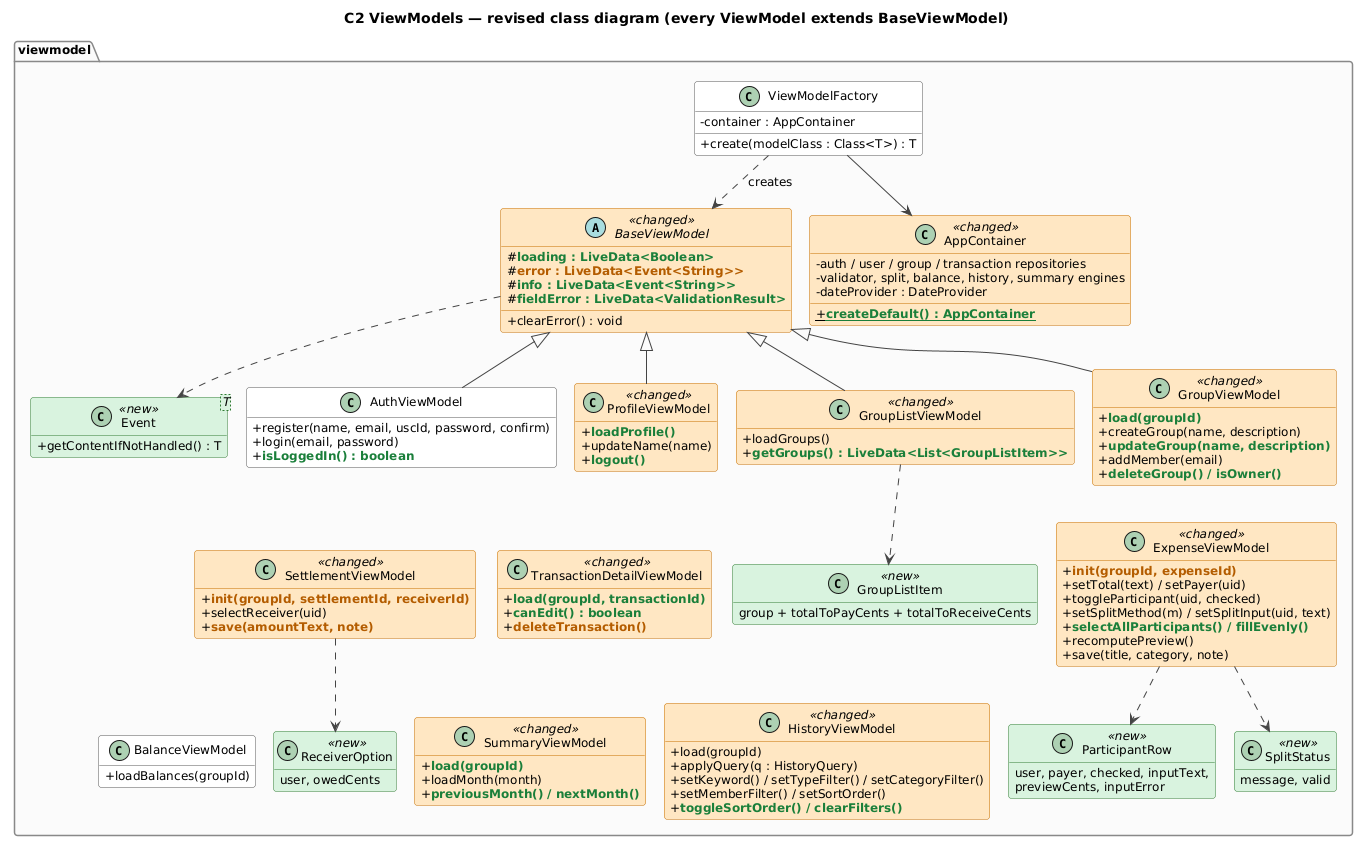

The diagram above was rendered by PlantUML. Its source (embedded in the PNG):
@startuml class-c2
!pragma layout smetana
!include style.iuml
skinparam classAttributeIconSize 0
hide empty members
title C2 ViewModels — revised class diagram (every ViewModel extends BaseViewModel)

package "viewmodel" {
  abstract class BaseViewModel <<changed>> {
    #NEW(loading : LiveData<Boolean>)
    #CHG(error : LiveData<Event<String>>)
    #NEW(info : LiveData<Event<String>>)
    #NEW(fieldError : LiveData<ValidationResult>)
    +clearError() : void
  }
  class ViewModelFactory {
    -container : AppContainer
    +create(modelClass : Class<T>) : T
  }
  class AppContainer <<changed>> {
    -auth / user / group / transaction repositories
    -validator, split, balance, history, summary engines
    -dateProvider : DateProvider
    +{static} NEW(createDefault() : AppContainer)
  }
  class "Event<T>" as Event <<new>> {
    +getContentIfNotHandled() : T
  }

  class AuthViewModel {
    +register(name, email, uscId, password, confirm)
    +login(email, password)
    +NEW(isLoggedIn() : boolean)
  }
  class ProfileViewModel <<changed>> {
    +NEW(loadProfile())
    +updateName(name)
    +NEW(logout())
  }
  class GroupListViewModel <<changed>> {
    +loadGroups()
    +NEW(getGroups() : LiveData<List<GroupListItem>>)
  }
  class GroupViewModel <<changed>> {
    +NEW(load(groupId))
    +createGroup(name, description)
    +NEW(updateGroup(name, description))
    +addMember(email)
    +NEW(deleteGroup() / isOwner())
  }

  class ExpenseViewModel <<changed>> {
    +CHG(init(groupId, expenseId))
    +setTotal(text) / setPayer(uid)
    +toggleParticipant(uid, checked)
    +setSplitMethod(m) / setSplitInput(uid, text)
    +NEW(selectAllParticipants() / fillEvenly())
    +recomputePreview()
    +save(title, category, note)
  }
  class SettlementViewModel <<changed>> {
    +CHG(init(groupId, settlementId, receiverId))
    +selectReceiver(uid)
    +CHG(save(amountText, note))
  }
  class TransactionDetailViewModel <<changed>> {
    +NEW(load(groupId, transactionId))
    +NEW(canEdit() : boolean)
    +CHG(deleteTransaction())
  }

  class BalanceViewModel {
    +loadBalances(groupId)
  }
  class HistoryViewModel <<changed>> {
    +load(groupId)
    +applyQuery(q : HistoryQuery)
    +setKeyword() / setTypeFilter() / setCategoryFilter()
    +setMemberFilter() / setSortOrder()
    +NEW(toggleSortOrder() / clearFilters())
  }
  class SummaryViewModel <<changed>> {
    +NEW(load(groupId))
    +loadMonth(month)
    +NEW(previousMonth() / nextMonth())
  }

  class GroupListItem <<new>> {
    group + totalToPayCents + totalToReceiveCents
  }
  class ParticipantRow <<new>> {
    user, payer, checked, inputText,
    previewCents, inputError
  }
  class SplitStatus <<new>> {
    message, valid
  }
  class ReceiverOption <<new>> {
    user, owedCents
  }
}

BaseViewModel <|-- AuthViewModel
BaseViewModel <|-- ProfileViewModel
BaseViewModel <|-- GroupListViewModel
BaseViewModel <|-- GroupViewModel
GroupViewModel -[hidden]down- ExpenseViewModel
AuthViewModel -[hidden]down- SettlementViewModel
ProfileViewModel -[hidden]down- TransactionDetailViewModel
ExpenseViewModel -[hidden]down- HistoryViewModel
SettlementViewModel -[hidden]down- BalanceViewModel
TransactionDetailViewModel -[hidden]down- SummaryViewModel
ViewModelFactory --> AppContainer
ViewModelFactory ..> BaseViewModel : creates
BaseViewModel ..> Event
GroupListViewModel ..> GroupListItem
ExpenseViewModel ..> ParticipantRow
ExpenseViewModel ..> SplitStatus
SettlementViewModel ..> ReceiverOption

@enduml